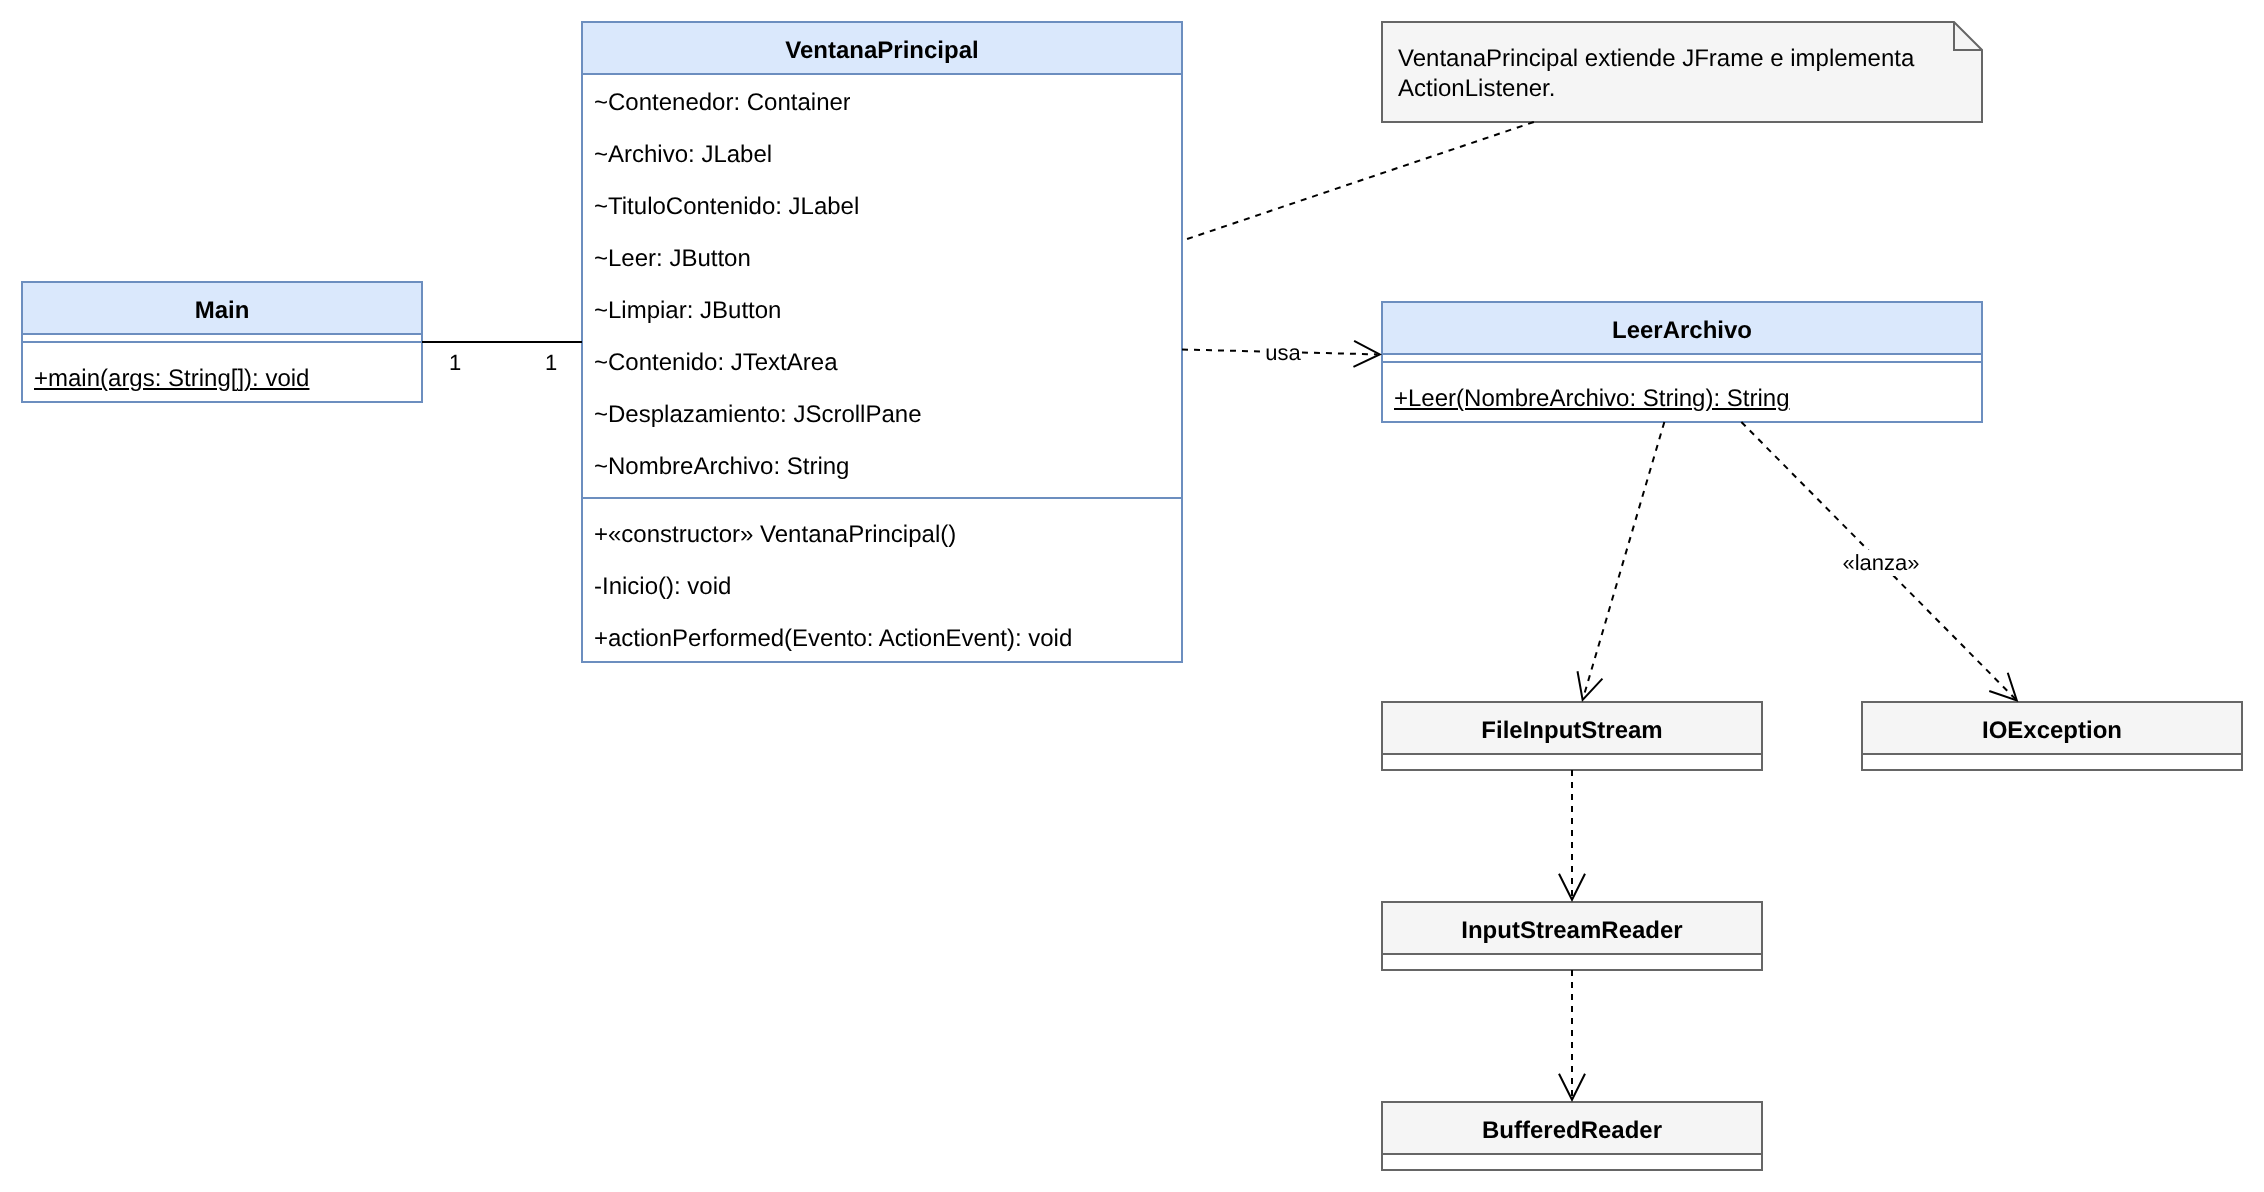

The diagram above was exported from draw.io. Its source (the exported page's mxGraphModel, read from the mxfile embedded in the PNG):
<mxGraphModel dx="1200" dy="800" grid="1" gridSize="10" guides="1" tooltips="1" connect="1" arrows="1" fold="1" page="1" pageScale="1" pageWidth="1169" pageHeight="1654" math="0" shadow="0">
  <root>
    <mxCell id="0" />
    <mxCell id="1" parent="0" />
    <mxCell id="c3" value="Main" style="swimlane;fontStyle=1;align=center;verticalAlign=top;childLayout=stackLayout;horizontal=1;startSize=26;horizontalStack=0;resizeParent=1;resizeParentMax=0;resizeLast=0;collapsible=0;marginBottom=0;whiteSpace=wrap;html=1;fillColor=#dae8fc;strokeColor=#6c8ebf;" vertex="1" parent="1">
      <mxGeometry x="40" y="170" width="200" height="60" as="geometry" />
    </mxCell>
    <mxCell id="c4" value="" style="line;strokeWidth=1;fillColor=none;align=left;verticalAlign=middle;spacingTop=-1;spacingLeft=3;spacingRight=3;rotatable=0;labelPosition=right;points=[];portConstraint=eastwest;strokeColor=inherit;" vertex="1" parent="c3">
      <mxGeometry y="26" width="200" height="8" as="geometry" />
    </mxCell>
    <mxCell id="c5" value="+main(args: String[]): void" style="text;strokeColor=none;fillColor=none;align=left;verticalAlign=top;spacingLeft=4;spacingRight=4;overflow=hidden;rotatable=0;points=[[0,0.5],[1,0.5]];portConstraint=eastwest;whiteSpace=wrap;html=1;fontStyle=4;" vertex="1" parent="c3">
      <mxGeometry y="34" width="200" height="26" as="geometry" />
    </mxCell>
    <mxCell id="c6" value="VentanaPrincipal" style="swimlane;fontStyle=1;align=center;verticalAlign=top;childLayout=stackLayout;horizontal=1;startSize=26;horizontalStack=0;resizeParent=1;resizeParentMax=0;resizeLast=0;collapsible=0;marginBottom=0;whiteSpace=wrap;html=1;fillColor=#dae8fc;strokeColor=#6c8ebf;" vertex="1" parent="1">
      <mxGeometry x="320" y="40" width="300" height="320" as="geometry" />
    </mxCell>
    <mxCell id="c7" value="~Contenedor: Container" style="text;strokeColor=none;fillColor=none;align=left;verticalAlign=top;spacingLeft=4;spacingRight=4;overflow=hidden;rotatable=0;points=[[0,0.5],[1,0.5]];portConstraint=eastwest;whiteSpace=wrap;html=1;" vertex="1" parent="c6">
      <mxGeometry y="26" width="300" height="26" as="geometry" />
    </mxCell>
    <mxCell id="c8" value="~Archivo: JLabel" style="text;strokeColor=none;fillColor=none;align=left;verticalAlign=top;spacingLeft=4;spacingRight=4;overflow=hidden;rotatable=0;points=[[0,0.5],[1,0.5]];portConstraint=eastwest;whiteSpace=wrap;html=1;" vertex="1" parent="c6">
      <mxGeometry y="52" width="300" height="26" as="geometry" />
    </mxCell>
    <mxCell id="c9" value="~TituloContenido: JLabel" style="text;strokeColor=none;fillColor=none;align=left;verticalAlign=top;spacingLeft=4;spacingRight=4;overflow=hidden;rotatable=0;points=[[0,0.5],[1,0.5]];portConstraint=eastwest;whiteSpace=wrap;html=1;" vertex="1" parent="c6">
      <mxGeometry y="78" width="300" height="26" as="geometry" />
    </mxCell>
    <mxCell id="c10" value="~Leer: JButton" style="text;strokeColor=none;fillColor=none;align=left;verticalAlign=top;spacingLeft=4;spacingRight=4;overflow=hidden;rotatable=0;points=[[0,0.5],[1,0.5]];portConstraint=eastwest;whiteSpace=wrap;html=1;" vertex="1" parent="c6">
      <mxGeometry y="104" width="300" height="26" as="geometry" />
    </mxCell>
    <mxCell id="c11" value="~Limpiar: JButton" style="text;strokeColor=none;fillColor=none;align=left;verticalAlign=top;spacingLeft=4;spacingRight=4;overflow=hidden;rotatable=0;points=[[0,0.5],[1,0.5]];portConstraint=eastwest;whiteSpace=wrap;html=1;" vertex="1" parent="c6">
      <mxGeometry y="130" width="300" height="26" as="geometry" />
    </mxCell>
    <mxCell id="c12" value="~Contenido: JTextArea" style="text;strokeColor=none;fillColor=none;align=left;verticalAlign=top;spacingLeft=4;spacingRight=4;overflow=hidden;rotatable=0;points=[[0,0.5],[1,0.5]];portConstraint=eastwest;whiteSpace=wrap;html=1;" vertex="1" parent="c6">
      <mxGeometry y="156" width="300" height="26" as="geometry" />
    </mxCell>
    <mxCell id="c13" value="~Desplazamiento: JScrollPane" style="text;strokeColor=none;fillColor=none;align=left;verticalAlign=top;spacingLeft=4;spacingRight=4;overflow=hidden;rotatable=0;points=[[0,0.5],[1,0.5]];portConstraint=eastwest;whiteSpace=wrap;html=1;" vertex="1" parent="c6">
      <mxGeometry y="182" width="300" height="26" as="geometry" />
    </mxCell>
    <mxCell id="c14" value="~NombreArchivo: String" style="text;strokeColor=none;fillColor=none;align=left;verticalAlign=top;spacingLeft=4;spacingRight=4;overflow=hidden;rotatable=0;points=[[0,0.5],[1,0.5]];portConstraint=eastwest;whiteSpace=wrap;html=1;" vertex="1" parent="c6">
      <mxGeometry y="208" width="300" height="26" as="geometry" />
    </mxCell>
    <mxCell id="c15" value="" style="line;strokeWidth=1;fillColor=none;align=left;verticalAlign=middle;spacingTop=-1;spacingLeft=3;spacingRight=3;rotatable=0;labelPosition=right;points=[];portConstraint=eastwest;strokeColor=inherit;" vertex="1" parent="c6">
      <mxGeometry y="234" width="300" height="8" as="geometry" />
    </mxCell>
    <mxCell id="c16" value="+«constructor» VentanaPrincipal()" style="text;strokeColor=none;fillColor=none;align=left;verticalAlign=top;spacingLeft=4;spacingRight=4;overflow=hidden;rotatable=0;points=[[0,0.5],[1,0.5]];portConstraint=eastwest;whiteSpace=wrap;html=1;" vertex="1" parent="c6">
      <mxGeometry y="242" width="300" height="26" as="geometry" />
    </mxCell>
    <mxCell id="c17" value="-Inicio(): void" style="text;strokeColor=none;fillColor=none;align=left;verticalAlign=top;spacingLeft=4;spacingRight=4;overflow=hidden;rotatable=0;points=[[0,0.5],[1,0.5]];portConstraint=eastwest;whiteSpace=wrap;html=1;" vertex="1" parent="c6">
      <mxGeometry y="268" width="300" height="26" as="geometry" />
    </mxCell>
    <mxCell id="c18" value="+actionPerformed(Evento: ActionEvent): void" style="text;strokeColor=none;fillColor=none;align=left;verticalAlign=top;spacingLeft=4;spacingRight=4;overflow=hidden;rotatable=0;points=[[0,0.5],[1,0.5]];portConstraint=eastwest;whiteSpace=wrap;html=1;" vertex="1" parent="c6">
      <mxGeometry y="294" width="300" height="26" as="geometry" />
    </mxCell>
    <mxCell id="c19" value="LeerArchivo" style="swimlane;fontStyle=1;align=center;verticalAlign=top;childLayout=stackLayout;horizontal=1;startSize=26;horizontalStack=0;resizeParent=1;resizeParentMax=0;resizeLast=0;collapsible=0;marginBottom=0;whiteSpace=wrap;html=1;fillColor=#dae8fc;strokeColor=#6c8ebf;" vertex="1" parent="1">
      <mxGeometry x="720" y="180" width="300" height="60" as="geometry" />
    </mxCell>
    <mxCell id="c20" value="" style="line;strokeWidth=1;fillColor=none;align=left;verticalAlign=middle;spacingTop=-1;spacingLeft=3;spacingRight=3;rotatable=0;labelPosition=right;points=[];portConstraint=eastwest;strokeColor=inherit;" vertex="1" parent="c19">
      <mxGeometry y="26" width="300" height="8" as="geometry" />
    </mxCell>
    <mxCell id="c21" value="+Leer(NombreArchivo: String): String" style="text;strokeColor=none;fillColor=none;align=left;verticalAlign=top;spacingLeft=4;spacingRight=4;overflow=hidden;rotatable=0;points=[[0,0.5],[1,0.5]];portConstraint=eastwest;whiteSpace=wrap;html=1;fontStyle=4;" vertex="1" parent="c19">
      <mxGeometry y="34" width="300" height="26" as="geometry" />
    </mxCell>
    <mxCell id="c22" value="FileInputStream" style="swimlane;fontStyle=1;align=center;verticalAlign=top;childLayout=stackLayout;horizontal=1;startSize=26;horizontalStack=0;resizeParent=1;resizeParentMax=0;resizeLast=0;collapsible=0;marginBottom=0;whiteSpace=wrap;html=1;fillColor=#f5f5f5;strokeColor=#666666;" vertex="1" parent="1">
      <mxGeometry x="720" y="380" width="190" height="34" as="geometry" />
    </mxCell>
    <mxCell id="c23" value="InputStreamReader" style="swimlane;fontStyle=1;align=center;verticalAlign=top;childLayout=stackLayout;horizontal=1;startSize=26;horizontalStack=0;resizeParent=1;resizeParentMax=0;resizeLast=0;collapsible=0;marginBottom=0;whiteSpace=wrap;html=1;fillColor=#f5f5f5;strokeColor=#666666;" vertex="1" parent="1">
      <mxGeometry x="720" y="480" width="190" height="34" as="geometry" />
    </mxCell>
    <mxCell id="c24" value="BufferedReader" style="swimlane;fontStyle=1;align=center;verticalAlign=top;childLayout=stackLayout;horizontal=1;startSize=26;horizontalStack=0;resizeParent=1;resizeParentMax=0;resizeLast=0;collapsible=0;marginBottom=0;whiteSpace=wrap;html=1;fillColor=#f5f5f5;strokeColor=#666666;" vertex="1" parent="1">
      <mxGeometry x="720" y="580" width="190" height="34" as="geometry" />
    </mxCell>
    <mxCell id="c25" value="IOException" style="swimlane;fontStyle=1;align=center;verticalAlign=top;childLayout=stackLayout;horizontal=1;startSize=26;horizontalStack=0;resizeParent=1;resizeParentMax=0;resizeLast=0;collapsible=0;marginBottom=0;whiteSpace=wrap;html=1;fillColor=#f5f5f5;strokeColor=#666666;" vertex="1" parent="1">
      <mxGeometry x="960" y="380" width="190" height="34" as="geometry" />
    </mxCell>
    <mxCell id="c26" value="VentanaPrincipal extiende JFrame e implementa ActionListener." style="shape=note;whiteSpace=wrap;html=1;size=14;fillColor=#f5f5f5;strokeColor=#666666;align=left;spacingLeft=6;" vertex="1" parent="1">
      <mxGeometry x="720" y="40" width="300" height="50" as="geometry" />
    </mxCell>
    <mxCell id="c27" value="" style="endArrow=none;html=1;rounded=0;" edge="1" parent="1" source="c3" target="c6">
      <mxGeometry relative="1" as="geometry" />
    </mxCell>
    <mxCell id="c28" value="1" style="edgeLabel;resizable=0;html=1;align=center;verticalAlign=middle;" vertex="1" connectable="0" parent="c27">
      <mxGeometry x="-1" relative="1" as="geometry">
        <mxPoint x="16" y="10" as="offset" />
      </mxGeometry>
    </mxCell>
    <mxCell id="c29" value="1" style="edgeLabel;resizable=0;html=1;align=center;verticalAlign=middle;" vertex="1" connectable="0" parent="c27">
      <mxGeometry x="1" relative="1" as="geometry">
        <mxPoint x="-16" y="10" as="offset" />
      </mxGeometry>
    </mxCell>
    <mxCell id="c30" value="usa" style="endArrow=open;endSize=12;dashed=1;html=1;rounded=0;" edge="1" parent="1" source="c6" target="c19">
      <mxGeometry relative="1" as="geometry" />
    </mxCell>
    <mxCell id="c31" value="" style="endArrow=open;endSize=12;dashed=1;html=1;rounded=0;" edge="1" parent="1" source="c19" target="c22">
      <mxGeometry relative="1" as="geometry" />
    </mxCell>
    <mxCell id="c32" value="" style="endArrow=open;endSize=12;dashed=1;html=1;rounded=0;" edge="1" parent="1" source="c22" target="c23">
      <mxGeometry relative="1" as="geometry" />
    </mxCell>
    <mxCell id="c33" value="" style="endArrow=open;endSize=12;dashed=1;html=1;rounded=0;" edge="1" parent="1" source="c23" target="c24">
      <mxGeometry relative="1" as="geometry" />
    </mxCell>
    <mxCell id="c34" value="«lanza»" style="endArrow=open;endSize=12;dashed=1;html=1;rounded=0;" edge="1" parent="1" source="c19" target="c25">
      <mxGeometry relative="1" as="geometry" />
    </mxCell>
    <mxCell id="c35" value="" style="endArrow=none;dashed=1;html=1;rounded=0;" edge="1" parent="1" source="c26" target="c6">
      <mxGeometry relative="1" as="geometry" />
    </mxCell>
  </root>
</mxGraphModel>